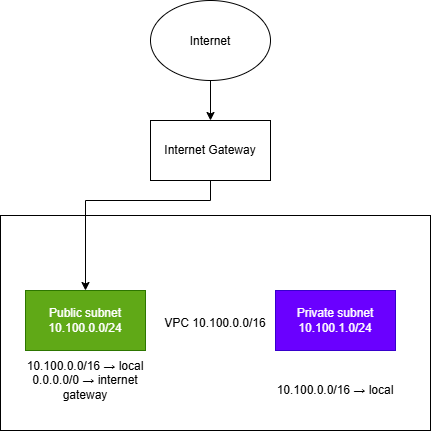

The diagram above was exported from draw.io. Its source (the exported page's mxGraphModel, read from the mxfile embedded in the PNG):
<mxGraphModel dx="1094" dy="603" grid="1" gridSize="10" guides="1" tooltips="1" connect="1" arrows="1" fold="1" page="1" pageScale="1" pageWidth="850" pageHeight="1100" math="0" shadow="0">
  <root>
    <mxCell id="0" />
    <mxCell id="1" parent="0" />
    <mxCell id="C3k1Kd2BgGV7Pkt5Ca4Q-6" parent="1" style="rounded=0;whiteSpace=wrap;html=1;align=center;" value="&lt;div style=&quot;&quot;&gt;&lt;span style=&quot;background-color: transparent; color: light-dark(rgb(0, 0, 0), rgb(255, 255, 255));&quot;&gt;VPC 10.100.0.0/16&lt;/span&gt;&lt;/div&gt;" vertex="1">
      <mxGeometry height="215" width="430" x="190" y="295" as="geometry" />
    </mxCell>
    <mxCell id="C3k1Kd2BgGV7Pkt5Ca4Q-9" edge="1" parent="1" source="C3k1Kd2BgGV7Pkt5Ca4Q-3" style="edgeStyle=orthogonalEdgeStyle;rounded=0;orthogonalLoop=1;jettySize=auto;html=1;" target="C3k1Kd2BgGV7Pkt5Ca4Q-4" value="">
      <mxGeometry relative="1" as="geometry" />
    </mxCell>
    <mxCell id="C3k1Kd2BgGV7Pkt5Ca4Q-3" parent="1" style="ellipse;whiteSpace=wrap;html=1;shapeInside=1;" value="Internet&lt;div&gt;&lt;br/&gt;&lt;/div&gt;" vertex="1">
      <mxGeometry height="80" width="120" x="340" y="80" as="geometry" />
    </mxCell>
    <mxCell id="C3k1Kd2BgGV7Pkt5Ca4Q-13" edge="1" parent="1" source="C3k1Kd2BgGV7Pkt5Ca4Q-4" style="edgeStyle=orthogonalEdgeStyle;rounded=0;orthogonalLoop=1;jettySize=auto;html=1;entryX=0.5;entryY=0;entryDx=0;entryDy=0;" target="C3k1Kd2BgGV7Pkt5Ca4Q-7">
      <mxGeometry relative="1" as="geometry">
        <Array as="points">
          <mxPoint x="400" y="280" />
          <mxPoint x="275" y="280" />
        </Array>
      </mxGeometry>
    </mxCell>
    <mxCell id="C3k1Kd2BgGV7Pkt5Ca4Q-4" parent="1" style="rounded=0;whiteSpace=wrap;html=1;" value="Internet Gateway" vertex="1">
      <mxGeometry height="60" width="120" x="340" y="200" as="geometry" />
    </mxCell>
    <mxCell id="C3k1Kd2BgGV7Pkt5Ca4Q-7" parent="1" style="rounded=0;whiteSpace=wrap;html=1;fillColor=#60a917;fontColor=#ffffff;strokeColor=#2D7600;" value="Public subnet 10.100.0.0/24" vertex="1">
      <mxGeometry height="60" width="120" x="215" y="370" as="geometry" />
    </mxCell>
    <mxCell id="C3k1Kd2BgGV7Pkt5Ca4Q-8" parent="1" style="rounded=0;whiteSpace=wrap;html=1;fillColor=#6a00ff;strokeColor=#3700CC;fontColor=#ffffff;" value="Private subnet 10.100.1.0/24" vertex="1">
      <mxGeometry height="60" width="120" x="465" y="370" as="geometry" />
    </mxCell>
    <mxCell id="C3k1Kd2BgGV7Pkt5Ca4Q-11" parent="1" style="text;html=1;whiteSpace=wrap;strokeColor=none;fillColor=none;align=center;verticalAlign=middle;rounded=0;" value="&lt;div&gt;10.100.0.0/16 → local&lt;/div&gt;&lt;div&gt;0.0.0.0/0 → internet gateway&lt;/div&gt;" vertex="1">
      <mxGeometry height="60" width="130" x="210" y="430" as="geometry" />
    </mxCell>
    <mxCell id="C3k1Kd2BgGV7Pkt5Ca4Q-12" parent="1" style="text;html=1;whiteSpace=wrap;strokeColor=none;fillColor=none;align=center;verticalAlign=middle;rounded=0;" value="10.100.0.0/16 → local" vertex="1">
      <mxGeometry height="60" width="130" x="460" y="440" as="geometry" />
    </mxCell>
  </root>
</mxGraphModel>